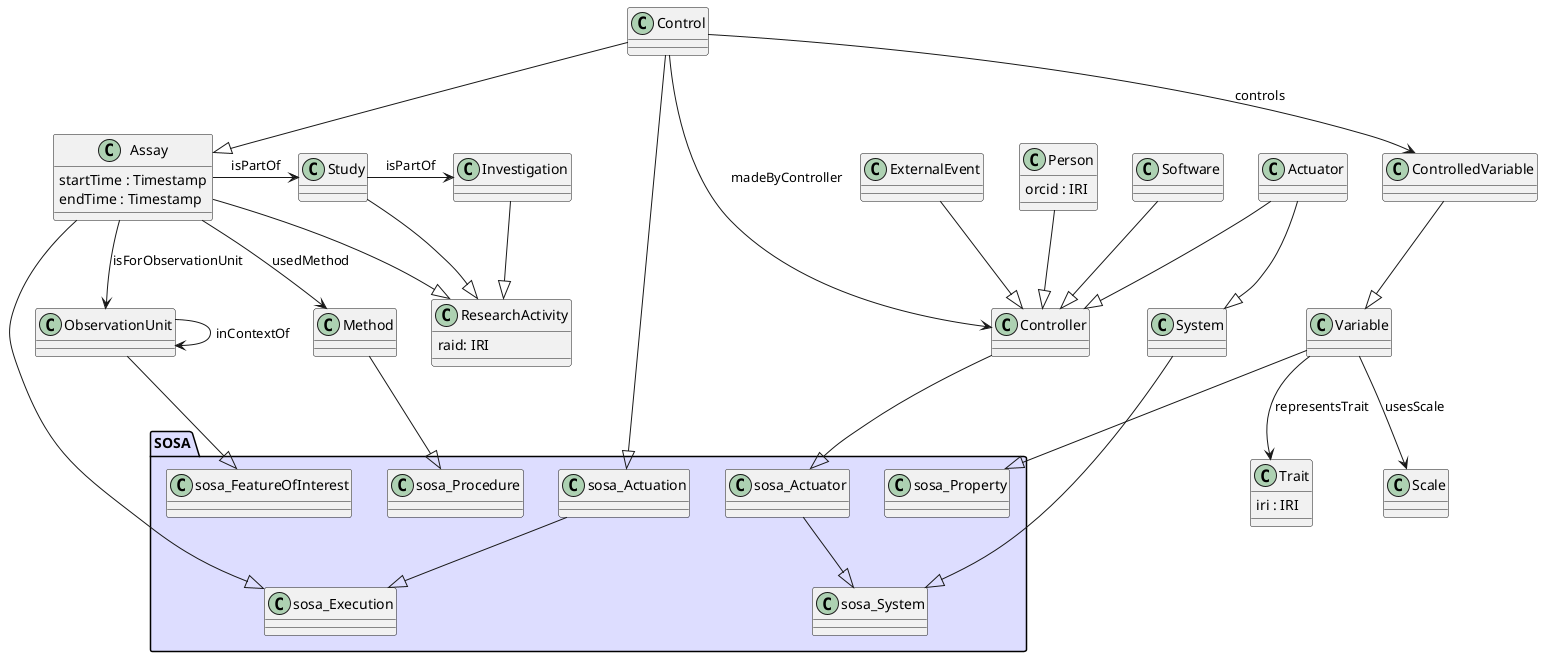

The diagram above was rendered by PlantUML. Its source (embedded in the PNG):
@startuml

class Person {
    orcid : IRI
}

class Assay {
    startTime : Timestamp
    endTime : Timestamp
}

class ResearchActivity {
    raid: IRI
}

class Trait {
    iri : IRI
}

package "SOSA" #DDDDFF {
    class sosa_Procedure
    class sosa_Actuation
    class sosa_Execution
    class sosa_Actuator
    class sosa_System
    class sosa_FeatureOfInterest
    class sosa_Property
    sosa_Actuation --|> sosa_Execution
    sosa_Actuator --|> sosa_System
}

Assay --|> sosa_Execution
Control --|> sosa_Actuation
Method --|> sosa_Procedure
Controller --|> sosa_Actuator
System --|> sosa_System
ObservationUnit --|> sosa_FeatureOfInterest
Variable --|> sosa_Property

Software --|> Controller
Person --|> Controller
Actuator --|> Controller
ExternalEvent --|> Controller
Control -|> Assay
Actuator --|> System
ControlledVariable --|> Variable
Variable --> Trait : representsTrait
Variable --> Scale : usesScale

Investigation --|> ResearchActivity
Study --|> ResearchActivity
Assay --|> ResearchActivity

Study -> Investigation : isPartOf
Assay -> Study : isPartOf
Assay --> ObservationUnit : isForObservationUnit
Assay --> Method : usedMethod
Control --> ControlledVariable : controls
Control --> Controller : madeByController

ObservationUnit --> ObservationUnit : inContextOf

@enduml